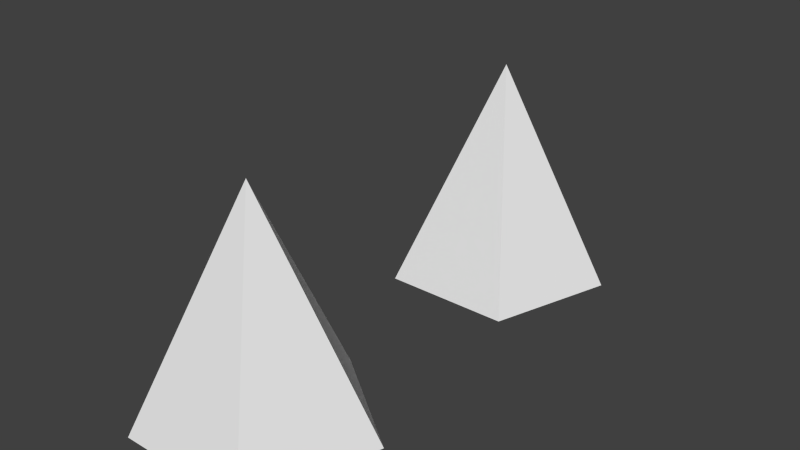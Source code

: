 # Source: spikesMini.blend  (saved by Blender 2.75.0; exported with 4.5.12 LTS)
import bpy
from mathutils import Matrix  # noqa: F401  (used for matrix-valued properties, if any)

bpy.ops.wm.read_factory_settings(use_empty=True)
scene = bpy.context.scene
scene.name = 'Scene'

# ---- collections
col_collection_1 = bpy.data.collections.new('Collection 1'); scene.collection.children.link(col_collection_1)

# ---- world
world_world = bpy.data.worlds.new('World'); scene.world = world_world
world_world.color = (0.05088, 0.05088, 0.05088)
world_world.use_sun_shadow = False
world_world.sun_shadow_jitter_overblur = 0.0
world_world.cycles.sampling_method = 'MANUAL'
world_world.cycles.sample_map_resolution = 256

# ---- meshes
me_cone = bpy.data.meshes.new('Cone')
me_cone.from_pydata([(0.0, -0.5385, -0.4849), (0.0, -1.538, 1.515), (0.9511, -1.229, -0.4849), (0.5878, -2.347, -0.4849), (-0.5878, -2.347, -0.4849), (-0.9511, -1.229, -0.4849), (0.0, 2.538, -0.4849), (0.0, 1.538, 1.515), (0.9511, 1.847, -0.4849), (0.5878, 0.7294, -0.4849), (-0.5878, 0.7294, -0.4849), (-0.9511, 1.847, -0.4849)], [], [(4, 1, 5), (0, 1, 2), (3, 1, 4), (5, 1, 0), (2, 1, 3), (0, 2, 3, 4, 5), (10, 7, 11), (6, 7, 8), (9, 7, 10), (11, 7, 6), (8, 7, 9), (6, 8, 9, 10, 11)])
me_cone.use_remesh_preserve_volume = False
me_cone.use_remesh_preserve_attributes = False
me_cone.use_mirror_vertex_groups = False
me_cone.update()

# ---- objects
ob_cone = bpy.data.objects.new('Cone', me_cone)

# ---- transforms, parenting, visibility, modifiers, constraints
ob_cone.location = (0.0008875, -0.005173, 0.06515)
ob_cone.scale = (0.13, 0.13, 0.13)
ob_cone.lineart.crease_threshold = 0.0

# ---- collection membership
col_collection_1.objects.link(ob_cone)

# ---- scene / render settings (as saved in the file)
scene.frame_start = 1; scene.frame_end = 250; scene.frame_set(1)
scene.render.engine = 'BLENDER_EEVEE_NEXT'
scene.render.resolution_percentage = 50
scene.render.dither_intensity = 0.0
scene.cycles.use_denoising = False
scene.cycles.samples = 10
scene.cycles.sampling_pattern = 'TABULATED_SOBOL'
scene.cycles.light_sampling_threshold = 0.0
scene.cycles.use_adaptive_sampling = False
scene.cycles.use_light_tree = False
scene.cycles.blur_glossy = 0.0
scene.cycles.pixel_filter_type = 'GAUSSIAN'
scene.cycles.sample_clamp_indirect = 0.0
scene.view_settings.view_transform = 'Standard'
bpy.context.view_layer.update()

# ---- added for rendering (the .blend has no active camera and no usable light): camera, sun
cam_auto = bpy.data.cameras.new('AutoCamera')
cam_auto.lens = 50.0
cam_auto.sensor_width = 36.0
cam_auto.clip_end = 1000.0
ob_auto_camera = bpy.data.objects.new('AutoCamera', cam_auto)
scene.collection.objects.link(ob_auto_camera)
ob_auto_camera.location = (0.67585, -0.802714, 0.672093)
ob_auto_camera.rotation_euler = (1.09748, -7.21219e-08, 0.694738)
scene.camera = ob_auto_camera
light_auto_sun = bpy.data.lights.new('AutoSun', 'SUN')
light_auto_sun.energy = 3.0
light_auto_sun.angle = 0.0523599
ob_auto_sun = bpy.data.objects.new('AutoSun', light_auto_sun)
scene.collection.objects.link(ob_auto_sun)
ob_auto_sun.rotation_euler = (0.872665, 0.174533, 0.523599)
bpy.context.view_layer.update()
